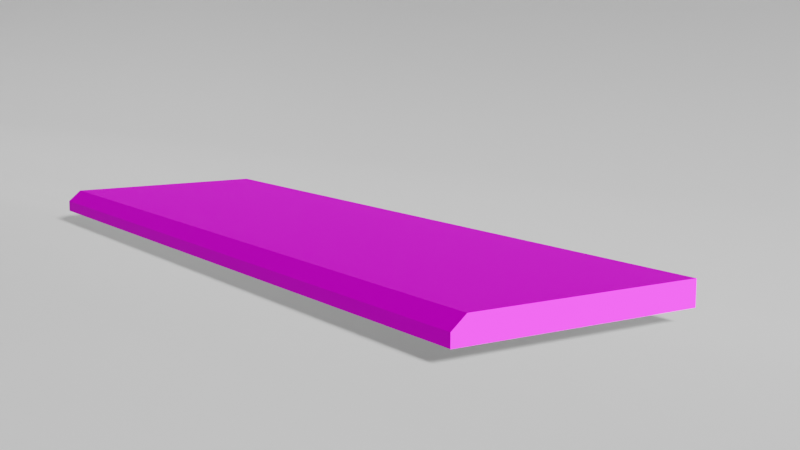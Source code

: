 # Source: Blues_pivnichno_slobidske_Gb4_seamless.blend  (saved by Blender 4.2.66; exported with 4.5.12 LTS)
import bpy
from mathutils import Matrix  # noqa: F401  (used for matrix-valued properties, if any)

bpy.ops.wm.read_factory_settings(use_empty=True)
scene = bpy.context.scene
scene.name = 'Scene'

# ---- collections
col_collection = bpy.data.collections.new('Collection'); scene.collection.children.link(col_collection)

# ---- images (referenced by path relative to the original .blend; pixels are not part of the script)
import os
ASSET_DIR = os.environ.get("B2B_ASSET_DIR", "")  # directory of the original .blend (textures are referenced by path, not embedded)
HERE = os.path.dirname(os.path.abspath(__file__))  # packed textures are extracted next to this script under _unpacked/

def load_image(name, relpath, width, height, colorspace="sRGB"):
    """Load a texture the original file referenced (path relative to the .blend, or extracted next to this script)."""
    p = next((c for c in (os.path.join(HERE, relpath), os.path.join(ASSET_DIR, relpath)) if relpath and os.path.exists(c)), "")
    if p:
        img = bpy.data.images.load(p, check_existing=True)
        img.name = name
    else:  # same state as the original file: an image datablock whose file is absent (Cycles renders it pink)
        img = bpy.data.images.new(name, width, height)
        img.source = "FILE"
        img.filepath = "//" + (relpath or name)
    img.colorspace_settings.name = colorspace
    return img
img_blues_pivnichno_slobidske_gb4_seamless_x4_jpg_001 = load_image('Blues_pivnichno_slobidske_Gb4_seamless_x4.jpg.001', 'Blues_pivnichno_slobidske_Gb4_seamless_x4.jpg', 1024, 1024, 'sRGB')

# ---- materials (node trees are filled in below, after node groups)
mat_002 = bpy.data.materials.new('Материал.002')
mat_material = bpy.data.materials.new('Material')
mat_material_001 = bpy.data.materials.new('Material.001')

# ---- node groups
ng_auto_smooth = bpy.data.node_groups.new('Auto Smooth', 'GeometryNodeTree')
_s = ng_auto_smooth.interface.new_socket(name='Geometry', in_out='OUTPUT', socket_type='NodeSocketGeometry')
_s = ng_auto_smooth.interface.new_socket(name='Geometry', in_out='INPUT', socket_type='NodeSocketGeometry')
_s = ng_auto_smooth.interface.new_socket(name='Angle', in_out='INPUT', socket_type='NodeSocketFloat')
_s.subtype = 'ANGLE'
_s.min_value = 0.0
_s.max_value = 3.142
ng_auto_smooth.is_modifier = True
_N = ng_auto_smooth.nodes; _L = ng_auto_smooth.links
n0 = _N.new('NodeGroupOutput'); n0.name = 'Group Output'; n0.location = (480, -100)
n1 = _N.new('NodeGroupInput'); n1.name = 'Group Input'; n1.location = (-420, -300)
n2 = _N.new('NodeGroupInput'); n2.name = 'Group Input.001'; n2.location = (-60, -100)
n3 = _N.new('GeometryNodeSetShadeSmooth'); n3.name = 'Set Shade Smooth'; n3.location = (120, -100)
n3.domain = 'EDGE'
n4 = _N.new('GeometryNodeSetShadeSmooth'); n4.name = 'Set Shade Smooth.001'; n4.location = (300, -100)
n5 = _N.new('GeometryNodeInputMeshEdgeAngle'); n5.name = 'Edge Angle'; n5.location = (-420, -220)
n6 = _N.new('GeometryNodeInputEdgeSmooth'); n6.name = 'Is Edge Smooth'; n6.location = (-60, -160)
n7 = _N.new('GeometryNodeInputShadeSmooth'); n7.name = 'Is Face Smooth'; n7.location = (-240, -340)
n8 = _N.new('FunctionNodeBooleanMath'); n8.name = 'Boolean Math'; n8.location = (-60, -220)
n9 = _N.new('FunctionNodeCompare'); n9.name = 'Compare'; n9.location = (-240, -180)
n9.operation = 'LESS_EQUAL'
_L.new(n5.outputs[0], n9.inputs[0])
_L.new(n4.outputs[0], n0.inputs[0])
_L.new(n1.outputs[1], n9.inputs[1])
_L.new(n9.outputs[0], n8.inputs[0])
_L.new(n7.outputs[0], n8.inputs[1])
_L.new(n2.outputs[0], n3.inputs[0])
_L.new(n6.outputs[0], n3.inputs[1])
_L.new(n3.outputs[0], n4.inputs[0])
_L.new(n8.outputs[0], n3.inputs[2])
n0.is_active_output = True

# ---- material node trees
mat_002.use_nodes = True; mat_002.node_tree.nodes.clear()
_N = mat_002.node_tree.nodes; _L = mat_002.node_tree.links
n0 = _N.new('ShaderNodeBsdfPrincipled'); n0.name = 'Principled BSDF'; n0.location = (10, 300)
n0.distribution = 'GGX'
n0.subsurface_method = 'BURLEY'
n0.inputs[1].default_value = 0.2588
n0.inputs[3].default_value = 1.45
n0.inputs[13].default_value = 0.0
n0.inputs[27].default_value = (0.0, 0.0, 0.0, 1.0)
n0.inputs[28].default_value = 1.0
n1 = _N.new('ShaderNodeOutputMaterial'); n1.name = 'Material Output'; n1.location = (300, 300)
n2 = _N.new('ShaderNodeTexImage'); n2.name = 'Изображение-текстура'; n2.location = (-486, 240)
n2.image = img_blues_pivnichno_slobidske_gb4_seamless_x4_jpg_001
_L.new(n0.outputs[0], n1.inputs[0])
_L.new(n2.outputs[0], n0.inputs[0])
n1.is_active_output = True
mat_material.use_nodes = True; mat_material.node_tree.nodes.clear()
_N = mat_material.node_tree.nodes; _L = mat_material.node_tree.links
n0 = _N.new('ShaderNodeOutputMaterial'); n0.name = 'Material Output'; n0.location = (524, 300)
n1 = _N.new('ShaderNodeTexImage'); n1.name = 'Изображение-текстура'; n1.location = (-400, 334)
n1.image = img_blues_pivnichno_slobidske_gb4_seamless_x4_jpg_001
n2 = _N.new('ShaderNodeBsdfPrincipled'); n2.name = 'Principled BSDF'; n2.location = (234, 300)
n2.distribution = 'GGX'
n2.subsurface_method = 'BURLEY'
n2.inputs[2].default_value = 0.0
n2.inputs[3].default_value = 1.45
n2.inputs[13].default_value = 0.0
n2.inputs[27].default_value = (0.0, 0.0, 0.0, 1.0)
n2.inputs[28].default_value = 1.0
n3 = _N.new('ShaderNodeBrightContrast'); n3.name = 'Bright/Contrast'; n3.location = (-206, 30)
n3.inputs[1].default_value = 1.89
n3.inputs[2].default_value = 3.9
n4 = _N.new('ShaderNodeMix'); n4.name = 'Mix'; n4.location = (14, 219)
n4.data_type = 'RGBA'
n4.inputs[7].default_value = (0.1654, 0.1654, 0.1654, 1.0)
_L.new(n2.outputs[0], n0.inputs[0])
_L.new(n3.outputs[0], n4.inputs[6])
_L.new(n4.outputs[2], n2.inputs[0])
_L.new(n1.outputs[0], n3.inputs[0])
n0.is_active_output = True
mat_material_001.use_nodes = True; mat_material_001.node_tree.nodes.clear()
_N = mat_material_001.node_tree.nodes; _L = mat_material_001.node_tree.links
n0 = _N.new('ShaderNodeBsdfPrincipled'); n0.name = 'Principled BSDF'; n0.location = (10, 300)
n0.inputs[0].default_value = (1.0, 1.0, 1.0, 1.0)
n0.inputs[2].default_value = 0.0
n1 = _N.new('ShaderNodeOutputMaterial'); n1.name = 'Material Output'; n1.location = (300, 300)
_L.new(n0.outputs[0], n1.inputs[0])
n1.is_active_output = True

# ---- world
world_world = bpy.data.worlds.new('World'); scene.world = world_world
world_world.use_nodes = True; world_world.node_tree.nodes.clear()
_N = world_world.node_tree.nodes; _L = world_world.node_tree.links
n0 = _N.new('ShaderNodeOutputWorld'); n0.name = 'World Output'; n0.location = (300, 300)
n1 = _N.new('ShaderNodeBackground'); n1.name = 'Background'; n1.location = (10, 300)
n1.inputs[0].default_value = (0.05088, 0.05088, 0.05088, 1.0)
n1.inputs[1].default_value = 1.3
_L.new(n1.outputs[0], n0.inputs[0])
n0.is_active_output = True
world_world.color = (0.05088, 0.05088, 0.05088)
world_world.use_sun_shadow = False
world_world.sun_shadow_jitter_overblur = 0.0

# ---- cameras
cam_camera = bpy.data.cameras.new('Camera')
cam_camera.lens = 37.61
cam_camera.sensor_width = 24.0
cam_camera.show_background_images = True
cam_camera.lens_unit = 'FOV'

# ---- lights
light_sun_003 = bpy.data.lights.new('Sun.003', 'SUN')
light_sun_003.angle = 0.2129
light_sun_003.energy = 3.84
light_sun_003.shadow_filter_radius = 5.0

# ---- meshes
me_cube = bpy.data.meshes.new('Cube')
me_cube.from_pydata([(-0.75, -0.15, -0.015), (-0.75, -0.1321, 0.015), (-0.75, 0.15, -0.015), (-0.75, 0.15, 0.015), (0.75, -0.15, -0.015), (0.75, -0.1321, 0.015), (0.75, 0.15, -0.015), (0.75, 0.15, 0.015), (-0.75, -0.15, 0.0), (-0.75, 0.15, 0.0), (0.75, 0.15, 0.0), (0.75, -0.15, 0.0)], [], [(2, 6, 4, 0), (7, 3, 1, 5), (4, 11, 8, 0), (6, 10, 11, 4), (2, 9, 10, 6), (0, 8, 9, 2), (11, 5, 1, 8), (10, 7, 5, 11), (9, 3, 7, 10), (8, 1, 3, 9)])
me_cube.polygons.foreach_set('use_smooth', [True] * 10)
me_cube.polygons.foreach_set('material_index', [1, 0, 0, 1, 1, 1, 0, 1, 1, 1])
_uv = me_cube.uv_layers.new(name='UVMap')
_uv.uv.foreach_set('vector', [0.9924, 0.01475, 0.9924, 0.9974, 0.7958, 0.9974, 0.7958, 0.01475, 0.5771, 1.015, 0.5771, 0.03437, 0.7616, 0.03437, 0.7616, 1.015, 0.7958, 1.016, 0.7787, 1.015, 0.7787, 0.0344, 0.7958, 0.03453, 0.5771, 1.035, 0.5771, 1.025, 0.7733, 1.025, 0.7733, 1.035, 0.5771, 0.01475, 0.5771, 0.02456, 0.015, 0.02875, 0.015, 0.01894, 0.7733, 0.01475, 0.7733, 0.02456, 0.5771, 0.02456, 0.5771, 0.01475, 0.7787, 1.015, 0.7616, 1.015, 0.7616, 0.03437, 0.7787, 0.0344, 0.5771, 1.025, 0.5771, 1.015, 0.7616, 1.015, 0.7733, 1.025, 0.5771, 0.02456, 0.5771, 0.03437, 0.01502, 0.03856, 0.01502, 0.02875, 0.7733, 0.02456, 0.7616, 0.03437, 0.5771, 0.03437, 0.5771, 0.02456])
me_cube.materials.append(mat_002)
me_cube.materials.append(mat_material)
me_cube.use_remesh_fix_poles = True
me_cube.use_remesh_preserve_attributes = False
me_cube.use_mirror_vertex_groups = False
me_cube.update()
me_plane_001 = bpy.data.meshes.new('Plane.001')
me_plane_001.from_pydata([(1.159, -0.757, 0.004859), (-3.704, -0.757, 0.004859), (1.159, 1.642, 1.415), (-3.704, 1.642, 1.415), (-3.704, 1.642, 0.4307), (-3.704, 1.216, 0.004859), (-3.704, 1.637, 0.3641), (-3.704, 1.621, 0.2991), (-3.704, 1.596, 0.2374), (-3.704, 1.561, 0.1804), (-3.704, 1.517, 0.1296), (-3.704, 1.466, 0.08618), (-3.704, 1.41, 0.05127), (-3.704, 1.348, 0.0257), (-3.704, 1.283, 0.0101), (1.159, 1.216, 0.004859), (1.159, 1.642, 0.4307), (1.159, 1.283, 0.0101), (1.159, 1.348, 0.0257), (1.159, 1.41, 0.05127), (1.159, 1.466, 0.08618), (1.159, 1.517, 0.1296), (1.159, 1.561, 0.1804), (1.159, 1.596, 0.2374), (1.159, 1.621, 0.2991), (1.159, 1.637, 0.3641)], [], [(16, 4, 3, 2), (4, 16, 25, 6), (6, 25, 24, 7), (7, 24, 23, 8), (8, 23, 22, 9), (9, 22, 21, 10), (10, 21, 20, 11), (11, 20, 19, 12), (12, 19, 18, 13), (13, 18, 17, 14), (14, 17, 15, 5), (5, 15, 0, 1)])
me_plane_001.polygons.foreach_set('use_smooth', [True] * 12)
_uv = me_plane_001.uv_layers.new(name='UVMap')
_uv.uv.foreach_set('vector', [0.0, 0.0, 0.0, 0.0, 0.0, 0.0, 0.0, 0.0, 0.0, 0.0, 0.0, 0.0, 0.0, 0.0, 0.0, 0.0, 0.0, 0.0, 0.0, 0.0, 0.0, 0.0, 0.0, 0.0, 0.0, 0.0, 0.0, 0.0, 0.0, 0.0, 0.0, 0.0, 0.0, 0.0, 0.0, 0.0, 0.0, 0.0, 0.0, 0.0, 0.0, 0.0, 0.0, 0.0, 0.0, 0.0, 0.0, 0.0, 0.0, 0.0, 0.0, 0.0, 0.0, 0.0, 0.0, 0.0, 0.0, 0.0, 0.0, 0.0, 0.0, 0.0, 0.0, 0.0, 0.0, 0.0, 0.0, 0.0, 0.0, 0.0, 0.0, 0.0, 0.0, 0.0, 0.0, 0.0, 0.0, 0.0, 0.0, 0.0, 0.0, 0.0, 0.0, 0.0, 0.0, 0.0, 0.0, 0.0, 0.0, 0.0, 0.0, 0.0, 0.0, 0.0, 0.0, 0.0])
me_plane_001.materials.append(mat_material_001)
me_plane_001.update()

# ---- objects
ob_cube = bpy.data.objects.new('Cube', me_cube)
ob_camera = bpy.data.objects.new('Camera', cam_camera)
ob_plane = bpy.data.objects.new('Plane', me_plane_001)
ob_sun = bpy.data.objects.new('Sun', light_sun_003)

# ---- transforms, parenting, visibility, modifiers, constraints
ob_cube.location = (0.05279, 1.93, -0.1431)
ob_cube.rotation_euler = (0.0, -0.0, -0.1831)
ob_cube.scale = (0.6667, 1.0, 1.0)
ob_cube.lock_scale = (True, True, True)
ob_cube.visible_diffuse = False
ob_cube.visible_glossy = False
ob_cube.visible_transmission = False
ob_cube.visible_volume_scatter = False
ob_cube.lineart.crease_threshold = 0.0
_m = ob_cube.modifiers.new('Auto Smooth', 'NODES')
_m.node_group = ng_auto_smooth
_gi = [s.identifier for s in ng_auto_smooth.interface.items_tree if s.item_type == 'SOCKET' and s.in_out == 'INPUT']
_m[_gi[1]] = 0.5236  # Angle
ob_camera.location = (1.251, 0.9288, 0.1164)
ob_camera.rotation_euler = (-1.726, 3.142, -2.334)
ob_camera.scale = (2.7, 1.7, 1.0)
ob_camera.lineart.crease_threshold = 0.0
ob_plane.location = (0.1712, 0.7794, -0.1823)
ob_sun.location = (0.1712, 0.7794, 0.4957)
ob_sun.rotation_euler = (-0.1195, 1.014, -0.3283)
cam_camera.dof.focus_object = ob_cube

# ---- collection membership
col_collection.objects.link(ob_cube)
col_collection.objects.link(ob_camera)
col_collection.objects.link(ob_plane)
col_collection.objects.link(ob_sun)

# ---- scene / render settings (as saved in the file)
scene.camera = ob_camera
scene.frame_start = 1; scene.frame_end = 250; scene.frame_set(201)
scene.render.engine = 'BLENDER_EEVEE_NEXT'
scene.cycles.samples = 512
scene.cycles.sampling_pattern = 'TABULATED_SOBOL'
scene.cycles.use_adaptive_sampling = False
scene.cycles.use_light_tree = False
scene.eevee.taa_render_samples = 512
scene.eevee.use_shadow_jitter_viewport = True
scene.eevee.shadow_ray_count = 2
scene.eevee.shadow_step_count = 12
scene.eevee.light_threshold = 0.645
scene.view_settings.view_transform = 'Filmic'
bpy.context.view_layer.update()
